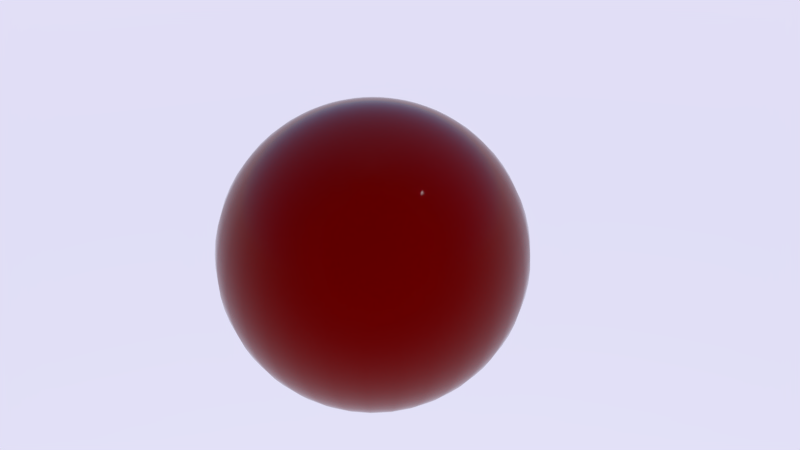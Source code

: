 # Source: PBRMaterials.blend  (saved by Blender 2.77.0; exported with 4.5.12 LTS)
import bpy
from mathutils import Matrix  # noqa: F401  (used for matrix-valued properties, if any)

bpy.ops.wm.read_factory_settings(use_empty=True)
scene = bpy.context.scene
scene.name = 'Scene'

# ---- collections
col_collection_1 = bpy.data.collections.new('Collection 1'); scene.collection.children.link(col_collection_1)

# ---- materials (node trees are filled in below, after node groups)
mat_pbr_dielectric = bpy.data.materials.new('PBR-Dielectric')
mat_pbr_dielectric.alpha_threshold = 0.0
mat_pbr_dielectric.roughness = 0.5
mat_pbr_dielectric.line_color = (0.0, 0.0, 0.0, 1.0)

# ---- node groups
ng_fresnelnodegroup = bpy.data.node_groups.new('FresnelNodeGroup', 'ShaderNodeTree')
_s = ng_fresnelnodegroup.interface.new_socket(name='Fresnel', in_out='OUTPUT', socket_type='NodeSocketFloat')
_s.subtype = 'FACTOR'
_s.min_value = 0.0
_s.max_value = 1.0
_s = ng_fresnelnodegroup.interface.new_socket(name='Normal', in_out='INPUT', socket_type='NodeSocketVector')
_s.min_value = -1.0
_s.max_value = 1.0
_s.hide_value = True
_s = ng_fresnelnodegroup.interface.new_socket(name='Roughness', in_out='INPUT', socket_type='NodeSocketFloat')
_s.subtype = 'FACTOR'
_s.min_value = 0.0
_s.max_value = 1.0
_s = ng_fresnelnodegroup.interface.new_socket(name='IOR', in_out='INPUT', socket_type='NodeSocketFloat')
_s.default_value = 1.45
_s.min_value = 0.0
_s.max_value = 1000.0
_N = ng_fresnelnodegroup.nodes; _L = ng_fresnelnodegroup.links
n0 = _N.new('ShaderNodeMix'); n0.name = 'Mix'; n0.location = (200, 120)
n0.data_type = 'RGBA'
n1 = _N.new('ShaderNodeBump'); n1.name = 'Bump'; n1.location = (0, 0)
n1.invert = True
n1.inputs[1].default_value = 0.1
n1.inputs[2].default_value = 1.0
n2 = _N.new('NodeGroupOutput'); n2.name = 'Group Output'; n2.location = (800, 0)
n3 = _N.new('ShaderNodeMath'); n3.name = 'Math'; n3.location = (600, 0)
n3.operation = 'SUBTRACT'
n4 = _N.new('ShaderNodeFresnel'); n4.name = 'Fresnel'; n4.location = (400, 40)
n5 = _N.new('ShaderNodeFresnel'); n5.name = 'Fresnel.001'; n5.location = (200, -220)
n6 = _N.new('ShaderNodeNewGeometry'); n6.name = 'Geometry'; n6.location = (-160, -220)
n7 = _N.new('NodeReroute'); n7.name = 'Reroute.001'; n7.location = (-20, -200)
n7.width = 16
n7.socket_idname = 'NodeSocketFloat'
n8 = _N.new('NodeReroute'); n8.name = 'Reroute'; n8.location = (-20, 20)
n8.width = 16
n8.socket_idname = 'NodeSocketFloatFactor'
n9 = _N.new('NodeGroupInput'); n9.name = 'Group Input'; n9.location = (-200, 0)
_L.new(n9.outputs[0], n1.inputs[4])
_L.new(n1.outputs[0], n0.inputs[6])
_L.new(n9.outputs[1], n8.inputs[0])
_L.new(n8.outputs[0], n0.inputs[0])
_L.new(n6.outputs[4], n0.inputs[7])
_L.new(n6.outputs[4], n5.inputs[1])
_L.new(n0.outputs[2], n4.inputs[1])
_L.new(n4.outputs[0], n3.inputs[0])
_L.new(n5.outputs[0], n3.inputs[1])
_L.new(n3.outputs[0], n2.inputs[0])
_L.new(n9.outputs[2], n7.inputs[0])
_L.new(n7.outputs[0], n5.inputs[0])
_L.new(n7.outputs[0], n4.inputs[0])
n2.is_active_output = True
ng_lessmorenodegroup = bpy.data.node_groups.new('LessMoreNodeGroup', 'ShaderNodeTree')
_s = ng_lessmorenodegroup.interface.new_socket(name='Value', in_out='OUTPUT', socket_type='NodeSocketFloat')
_s.min_value = 0.0
_s.max_value = 0.0
_s = ng_lessmorenodegroup.interface.new_socket(name='Value', in_out='INPUT', socket_type='NodeSocketFloat')
_s.default_value = 0.5
_s.min_value = -1e+04
_s.max_value = 1e+04
_s = ng_lessmorenodegroup.interface.new_socket(name='Less/More', in_out='INPUT', socket_type='NodeSocketFloat')
_s.default_value = 0.5
_s.min_value = -1e+04
_s.max_value = 1e+04
_N = ng_lessmorenodegroup.nodes; _L = ng_lessmorenodegroup.links
n0 = _N.new('ShaderNodeMath'); n0.name = 'Math.001'; n0.location = (220, 20)
n1 = _N.new('NodeGroupOutput'); n1.name = 'Group Output'; n1.location = (620, -40)
n2 = _N.new('ShaderNodeMath'); n2.name = 'Math'; n2.location = (20, 20)
n2.operation = 'MULTIPLY'
n3 = _N.new('NodeGroupInput'); n3.name = 'Group Input'; n3.location = (-180, -40)
n4 = _N.new('NodeReroute'); n4.name = 'Reroute'; n4.location = (0, -140)
n4.width = 16
n4.socket_idname = 'NodeSocketFloat'
n5 = _N.new('ShaderNodeMix'); n5.name = 'Mix'; n5.location = (420, 0)
n5.data_type = 'RGBA'
n5.blend_type = 'OVERLAY'
n5.inputs[0].default_value = 1.0
_L.new(n3.outputs[1], n2.inputs[0])
_L.new(n2.outputs[0], n0.inputs[0])
_L.new(n0.outputs[0], n5.inputs[6])
_L.new(n3.outputs[0], n4.inputs[0])
_L.new(n4.outputs[0], n5.inputs[7])
_L.new(n5.outputs[2], n1.inputs[0])
n1.is_active_output = True
ng_pbrdielectricnodegroup = bpy.data.node_groups.new('PBRDielectricNodeGroup', 'ShaderNodeTree')
_s = ng_pbrdielectricnodegroup.interface.new_socket(name='Shader', in_out='OUTPUT', socket_type='NodeSocketShader')
_s = ng_pbrdielectricnodegroup.interface.new_socket(name='Color', in_out='INPUT', socket_type='NodeSocketColor')
_s.default_value = (0.5, 0.5, 0.5, 1.0)
_s = ng_pbrdielectricnodegroup.interface.new_socket(name='Normal', in_out='INPUT', socket_type='NodeSocketVector')
_s.min_value = -1.0
_s.max_value = 1.0
_s.hide_value = True
_s = ng_pbrdielectricnodegroup.interface.new_socket(name='RoughnessMap', in_out='INPUT', socket_type='NodeSocketFloat')
_s.subtype = 'FACTOR'
_s.min_value = 0.0
_s.max_value = 1.0
_s = ng_pbrdielectricnodegroup.interface.new_socket(name='Less/More', in_out='INPUT', socket_type='NodeSocketFloat')
_s.subtype = 'FACTOR'
_s.min_value = -1.0
_s.max_value = 1.0
_s = ng_pbrdielectricnodegroup.interface.new_socket(name='ReflectionMap', in_out='INPUT', socket_type='NodeSocketFloat')
_s.subtype = 'FACTOR'
_s.min_value = 0.0
_s.max_value = 1.0
_s = ng_pbrdielectricnodegroup.interface.new_socket(name='Less/More', in_out='INPUT', socket_type='NodeSocketFloat')
_s.subtype = 'FACTOR'
_s.min_value = -1.0
_s.max_value = 1.0
_N = ng_pbrdielectricnodegroup.nodes; _L = ng_pbrdielectricnodegroup.links
n0 = _N.new('NodeReroute'); n0.name = 'Reroute'; n0.location = (240, 20)
n0.width = 16
n0.socket_idname = 'NodeSocketFloat'
n1 = _N.new('NodeGroupInput'); n1.name = 'Group Input'; n1.location = (-200, 0)
n2 = _N.new('ShaderNodeBsdfDiffuse'); n2.name = 'Diffuse BSDF'; n2.location = (280, 140)
n3 = _N.new('NodeReroute'); n3.name = 'Reroute.002'; n3.location = (0, 100)
n3.width = 16
n4 = _N.new('NodeReroute'); n4.name = 'Reroute.001'; n4.location = (220, -60)
n4.width = 16
n4.socket_idname = 'NodeSocketVector'
n5 = _N.new('NodeReroute'); n5.name = 'Reroute.003'; n5.location = (460, -180)
n5.width = 16
n5.socket_idname = 'NodeSocketFloat'
n6 = _N.new('NodeGroupOutput'); n6.name = 'Group Output'; n6.location = (960, 0)
n7 = _N.new('ShaderNodeMix'); n7.name = 'Mix'; n7.location = (520, 300)
n7.data_type = 'RGBA'
n7.blend_type = 'SCREEN'
n7.inputs[0].default_value = 1.0
n8 = _N.new('ShaderNodeMixShader'); n8.name = 'Mix Shader'; n8.location = (760, 0)
n9 = _N.new('ShaderNodeGroup'); n9.name = 'Group.002'; n9.location = (280, 300)
n9.node_tree = ng_fresnelnodegroup
n9.inputs[2].default_value = 1.45
n10 = _N.new('ShaderNodeGroup'); n10.name = 'Group'; n10.location = (40, 80)
n10.node_tree = ng_lessmorenodegroup
n11 = _N.new('ShaderNodeGroup'); n11.name = 'Group.001'; n11.location = (40, -140)
n11.node_tree = ng_lessmorenodegroup
n12 = _N.new('ShaderNodeBsdfAnisotropic'); n12.name = 'Glossy BSDF'; n12.location = (280, 0)
n12.distribution = 'GGX'
n13 = _N.new('ShaderNodeMath'); n13.name = 'Math'; n13.location = (0, 0)
n13.operation = 'POWER'
_L.new(n1.outputs[2], n10.inputs[0])
_L.new(n1.outputs[3], n10.inputs[1])
_L.new(n1.outputs[4], n11.inputs[0])
_L.new(n1.outputs[5], n11.inputs[1])
_L.new(n10.outputs[0], n0.inputs[0])
_L.new(n0.outputs[0], n2.inputs[1])
_L.new(n0.outputs[0], n9.inputs[1])
_L.new(n1.outputs[1], n4.inputs[0])
_L.new(n4.outputs[0], n12.inputs[4])
_L.new(n4.outputs[0], n2.inputs[2])
_L.new(n4.outputs[0], n9.inputs[0])
_L.new(n1.outputs[0], n3.inputs[0])
_L.new(n3.outputs[0], n2.inputs[0])
_L.new(n9.outputs[0], n7.inputs[6])
_L.new(n11.outputs[0], n5.inputs[0])
_L.new(n5.outputs[0], n7.inputs[7])
_L.new(n7.outputs[2], n8.inputs[0])
_L.new(n2.outputs[0], n8.inputs[1])
_L.new(n12.outputs[0], n8.inputs[2])
_L.new(n8.outputs[0], n6.inputs[0])
_L.new(n0.outputs[0], n13.inputs[0])
_L.new(n13.outputs[0], n12.inputs[1])
n6.is_active_output = True

# ---- material node trees
mat_pbr_dielectric.use_nodes = True; mat_pbr_dielectric.node_tree.nodes.clear()
_N = mat_pbr_dielectric.node_tree.nodes; _L = mat_pbr_dielectric.node_tree.links
n0 = _N.new('NodeFrame'); n0.name = 'Frame'; n0.location = (48, 382)
n0.width = 134
n0.shrink = False
n1 = _N.new('ShaderNodeOutputMaterial'); n1.name = 'Material Output'; n1.location = (300, 300)
n2 = _N.new('ShaderNodeGroup'); n2.name = 'Node'; n2.location = (40, 300)
n2.node_tree = ng_pbrdielectricnodegroup
n2.inputs[0].default_value = (0.214, 0.0, 0.0, 1.0)
n2.inputs[1].default_value = (0.0, 0.0, 0.0)
n2.inputs[2].default_value = 0.0
n2.inputs[3].default_value = 0.0
n2.inputs[4].default_value = 0.0
n2.inputs[5].default_value = 0.0
_L.new(n2.outputs[0], n1.inputs[0])
n1.is_active_output = True

# ---- world
world_world = bpy.data.worlds.new('World'); scene.world = world_world
world_world.use_nodes = True; world_world.node_tree.nodes.clear()
_N = world_world.node_tree.nodes; _L = world_world.node_tree.links
n0 = _N.new('ShaderNodeOutputWorld'); n0.name = 'World Output'; n0.location = (300, 300)
n1 = _N.new('ShaderNodeBackground'); n1.name = 'Background'; n1.location = (10, 300)
n2 = _N.new('ShaderNodeTexSky'); n2.name = 'Sky Texture'; n2.location = (-190, 300)
n2.sky_type = 'PREETHAM'
n2.sun_elevation = 1.571
_L.new(n1.outputs[0], n0.inputs[0])
_L.new(n2.outputs[0], n1.inputs[0])
n0.is_active_output = True
world_world.color = (0.05088, 0.05088, 0.05088)
world_world.use_sun_shadow = False
world_world.sun_shadow_jitter_overblur = 0.0
world_world.cycles.sampling_method = 'MANUAL'

# ---- cameras
cam_camera = bpy.data.cameras.new('Camera')
cam_camera.clip_end = 100.0
cam_camera.lens = 35.0
cam_camera.sensor_width = 32.0
cam_camera.sensor_height = 18.0
cam_camera.ortho_scale = 7.314
cam_camera.dof.focus_distance = 0.0

# ---- lights
light_lamp = bpy.data.lights.new('Lamp', 'POINT')
light_lamp.transmission_factor = 0.0
light_lamp.cutoff_distance = 30.0
light_lamp.energy = 100.0
light_lamp.shadow_buffer_clip_start = 1.001
light_lamp.shadow_soft_size = 0.1
light_lamp.shadow_maximum_resolution = 0.006
light_lamp.use_absolute_resolution = True

# ---- meshes
me_sphere_001 = bpy.data.meshes.new('Sphere.001')
me_sphere_001.from_pydata([(-0.196, 0.0, 1.99), (-0.3902, 0.0, 1.962), (-0.5806, 0.0, 1.914), (-0.7654, 0.0, 1.848), (-0.9428, 0.0, 1.764), (-1.111, 0.0, 1.663), (-1.269, 0.0, 1.546), (-1.414, 0.0, 1.414), (-1.546, 0.0, 1.269), (-1.663, 0.0, 1.111), (-1.764, 0.0, 0.9428), (-1.848, 0.0, 0.7654), (-1.914, 0.0, 0.5806), (-1.962, 0.0, 0.3902), (-1.99, 0.0, 0.196), (-2.0, 0.0, -3.258e-07), (-1.99, 0.0, -0.196), (-1.962, 0.0, -0.3902), (-1.914, 0.0, -0.5806), (-1.848, 0.0, -0.7654), (-1.764, 0.0, -0.9428), (-1.663, 0.0, -1.111), (-1.546, 0.0, -1.269), (-1.414, 0.0, -1.414), (-1.269, 0.0, -1.546), (-1.111, 0.0, -1.663), (-0.9428, 0.0, -1.764), (-0.7654, 0.0, -1.848), (-0.5806, 0.0, -1.914), (-0.3902, 0.0, -1.962), (-0.196, 0.0, -1.99), (-0.1923, 0.03824, 1.99), (-0.3827, 0.07612, 1.962), (-0.5694, 0.1133, 1.914), (-0.7507, 0.1493, 1.848), (-0.9247, 0.1839, 1.764), (-1.09, 0.2168, 1.663), (-1.244, 0.2475, 1.546), (-1.387, 0.2759, 1.414), (-1.516, 0.3016, 1.269), (-1.631, 0.3244, 1.111), (-1.73, 0.3441, 0.9428), (-1.812, 0.3605, 0.7654), (-1.877, 0.3734, 0.5806), (-1.924, 0.3827, 0.3902), (-1.952, 0.3883, 0.196), (-1.962, 0.3902, -3.258e-07), (-1.952, 0.3883, -0.196), (-1.924, 0.3827, -0.3902), (-1.877, 0.3734, -0.5806), (-1.812, 0.3605, -0.7654), (-1.73, 0.3441, -0.9428), (-1.631, 0.3244, -1.111), (-1.516, 0.3016, -1.269), (-1.387, 0.2759, -1.414), (-1.244, 0.2475, -1.546), (-1.09, 0.2168, -1.663), (-0.9247, 0.1839, -1.764), (-0.7507, 0.1493, -1.848), (-0.5694, 0.1133, -1.914), (-0.3827, 0.07612, -1.962), (-0.1923, 0.03824, -1.99), (-0.1811, 0.07502, 1.99), (-0.3605, 0.1493, 1.962), (-0.5364, 0.2222, 1.914), (-0.7071, 0.2929, 1.848), (-0.871, 0.3608, 1.764), (-1.027, 0.4252, 1.663), (-1.172, 0.4855, 1.546), (-1.307, 0.5412, 1.414), (-1.428, 0.5916, 1.269), (-1.536, 0.6364, 1.111), (-1.63, 0.675, 0.9428), (-1.707, 0.7071, 0.7654), (-1.768, 0.7324, 0.5806), (-1.812, 0.7507, 0.3902), (-1.839, 0.7617, 0.196), (-1.848, 0.7654, -3.258e-07), (-1.839, 0.7617, -0.196), (-1.812, 0.7507, -0.3902), (-1.768, 0.7324, -0.5806), (-1.707, 0.7071, -0.7654), (-1.63, 0.675, -0.9428), (-1.536, 0.6364, -1.111), (-1.428, 0.5916, -1.269), (-1.307, 0.5412, -1.414), (-1.172, 0.4855, -1.546), (-1.027, 0.4252, -1.663), (-0.871, 0.3608, -1.764), (-0.7071, 0.2929, -1.848), (-0.5364, 0.2222, -1.914), (-0.3605, 0.1493, -1.962), (-0.1811, 0.07502, -1.99), (-0.163, 0.1089, 1.99), (-0.3244, 0.2168, 1.962), (-0.4827, 0.3225, 1.914), (-0.6364, 0.4252, 1.848), (-0.7839, 0.5238, 1.764), (-0.9239, 0.6173, 1.663), (-1.055, 0.7049, 1.546), (-1.176, 0.7857, 1.414), (-1.285, 0.8589, 1.269), (-1.383, 0.9239, 1.111), (-1.467, 0.9799, 0.9428), (-1.536, 1.027, 0.7654), (-1.591, 1.063, 0.5806), (-1.631, 1.09, 0.3902), (-1.655, 1.106, 0.196), (-1.663, 1.111, -3.258e-07), (-1.655, 1.106, -0.196), (-1.631, 1.09, -0.3902), (-1.591, 1.063, -0.5806), (-1.536, 1.027, -0.7654), (-1.467, 0.9799, -0.9428), (-1.383, 0.9239, -1.111), (-1.285, 0.8589, -1.269), (-1.176, 0.7857, -1.414), (-1.055, 0.7049, -1.546), (-0.9239, 0.6173, -1.663), (-0.7839, 0.5238, -1.764), (-0.6364, 0.4252, -1.848), (-0.4827, 0.3225, -1.914), (-0.3244, 0.2168, -1.962), (-0.163, 0.1089, -1.99), (-0.1386, 0.1386, 1.99), (-0.2759, 0.2759, 1.962), (-0.4105, 0.4105, 1.914), (-0.5412, 0.5412, 1.848), (-0.6667, 0.6667, 1.764), (-0.7857, 0.7857, 1.663), (-0.8972, 0.8972, 1.546), (-1.0, 1.0, 1.414), (-1.093, 1.093, 1.269), (-1.176, 1.176, 1.111), (-1.247, 1.247, 0.9428), (-1.307, 1.307, 0.7654), (-1.353, 1.353, 0.5806), (-1.387, 1.387, 0.3902), (-1.407, 1.407, 0.196), (-1.414, 1.414, -3.258e-07), (-1.407, 1.407, -0.196), (-1.387, 1.387, -0.3902), (-1.353, 1.353, -0.5806), (-1.307, 1.307, -0.7654), (-1.247, 1.247, -0.9428), (-1.176, 1.176, -1.111), (-1.093, 1.093, -1.269), (-1.0, 1.0, -1.414), (-0.8972, 0.8972, -1.546), (-0.7857, 0.7857, -1.663), (-0.6667, 0.6667, -1.764), (-0.5412, 0.5412, -1.848), (-0.4105, 0.4105, -1.914), (-0.2759, 0.2759, -1.962), (-0.1386, 0.1386, -1.99), (-0.1089, 0.163, 1.99), (-0.2168, 0.3244, 1.962), (-0.3225, 0.4827, 1.914), (-0.4252, 0.6364, 1.848), (-0.5238, 0.7839, 1.764), (-0.6173, 0.9239, 1.663), (-0.7049, 1.055, 1.546), (-0.7857, 1.176, 1.414), (-0.8589, 1.285, 1.269), (-0.9239, 1.383, 1.111), (-0.9799, 1.467, 0.9428), (-1.027, 1.536, 0.7654), (-1.063, 1.591, 0.5806), (-1.09, 1.631, 0.3902), (-1.106, 1.655, 0.196), (-1.111, 1.663, -3.258e-07), (-1.106, 1.655, -0.196), (-1.09, 1.631, -0.3902), (-1.063, 1.591, -0.5806), (-1.027, 1.536, -0.7654), (-0.9799, 1.467, -0.9428), (-0.9239, 1.383, -1.111), (-0.8589, 1.285, -1.269), (-0.7857, 1.176, -1.414), (-0.7049, 1.055, -1.546), (-0.6173, 0.9239, -1.663), (-0.5238, 0.7839, -1.764), (-0.4252, 0.6364, -1.848), (-0.3225, 0.4827, -1.914), (-0.2168, 0.3244, -1.962), (-0.1089, 0.163, -1.99), (-0.07502, 0.1811, 1.99), (-0.1493, 0.3605, 1.962), (-0.2222, 0.5364, 1.914), (-0.2929, 0.7071, 1.848), (-0.3608, 0.871, 1.764), (-0.4252, 1.027, 1.663), (-0.4855, 1.172, 1.546), (-0.5412, 1.307, 1.414), (-0.5916, 1.428, 1.269), (-0.6364, 1.536, 1.111), (-0.675, 1.63, 0.9428), (-0.7071, 1.707, 0.7654), (-0.7324, 1.768, 0.5806), (-0.7507, 1.812, 0.3902), (-0.7617, 1.839, 0.196), (-0.7654, 1.848, -3.258e-07), (-0.7617, 1.839, -0.196), (-0.7507, 1.812, -0.3902), (-0.7324, 1.768, -0.5806), (-0.7071, 1.707, -0.7654), (-0.675, 1.63, -0.9428), (-0.6364, 1.536, -1.111), (-0.5916, 1.428, -1.269), (-0.5412, 1.307, -1.414), (-0.4855, 1.172, -1.546), (-0.4252, 1.027, -1.663), (-0.3608, 0.871, -1.764), (-0.2929, 0.7071, -1.848), (-0.2222, 0.5364, -1.914), (-0.1493, 0.3605, -1.962), (-0.07502, 0.1811, -1.99), (1.605e-06, 0.0, -2.0), (-0.03824, 0.1923, 1.99), (-0.07612, 0.3827, 1.962), (-0.1133, 0.5694, 1.914), (-0.1493, 0.7507, 1.848), (-0.1839, 0.9247, 1.764), (-0.2168, 1.09, 1.663), (-0.2475, 1.244, 1.546), (-0.2759, 1.387, 1.414), (-0.3016, 1.516, 1.269), (-0.3244, 1.631, 1.111), (-0.3441, 1.73, 0.9428), (-0.3605, 1.812, 0.7654), (-0.3734, 1.877, 0.5806), (-0.3827, 1.924, 0.3902), (-0.3883, 1.952, 0.196), (-0.3902, 1.962, -3.258e-07), (-0.3883, 1.952, -0.196), (-0.3827, 1.924, -0.3902), (-0.3734, 1.877, -0.5806), (-0.3605, 1.812, -0.7654), (-0.3441, 1.73, -0.9428), (-0.3244, 1.631, -1.111), (-0.3016, 1.516, -1.269), (-0.2759, 1.387, -1.414), (-0.2475, 1.244, -1.546), (-0.2168, 1.09, -1.663), (-0.1839, 0.9247, -1.764), (-0.1493, 0.7507, -1.848), (-0.1133, 0.5694, -1.914), (-0.07612, 0.3827, -1.962), (-0.03824, 0.1923, -1.99), (1.614e-06, 0.196, 1.99), (1.677e-06, 0.3902, 1.962), (1.648e-06, 0.5806, 1.914), (1.715e-06, 0.7654, 1.848), (1.744e-06, 0.9428, 1.764), (1.64e-06, 1.111, 1.663), (1.67e-06, 1.269, 1.546), (1.73e-06, 1.414, 1.414), (1.789e-06, 1.546, 1.269), (1.879e-06, 1.663, 1.111), (1.819e-06, 1.764, 0.9428), (1.759e-06, 1.848, 0.7654), (1.908e-06, 1.914, 0.5806), (1.849e-06, 1.962, 0.3902), (1.73e-06, 1.99, 0.196), (1.908e-06, 2.0, -3.258e-07), (1.73e-06, 1.99, -0.196), (1.61e-06, 1.962, -0.3902), (1.73e-06, 1.914, -0.5806), (1.73e-06, 1.848, -0.7654), (1.849e-06, 1.764, -0.9428), (1.819e-06, 1.663, -1.111), (1.7e-06, 1.546, -1.269), (1.849e-06, 1.414, -1.414), (1.685e-06, 1.269, -1.546), (1.834e-06, 1.111, -1.663), (1.685e-06, 0.9428, -1.764), (1.715e-06, 0.7654, -1.848), (1.707e-06, 0.5806, -1.914), (1.64e-06, 0.3902, -1.962), (1.625e-06, 0.196, -1.99), (0.03825, 0.1923, 1.99), (0.07612, 0.3827, 1.962), (0.1133, 0.5694, 1.914), (0.1493, 0.7507, 1.848), (0.1839, 0.9247, 1.764), (0.2168, 1.09, 1.663), (0.2475, 1.244, 1.546), (0.2759, 1.387, 1.414), (0.3016, 1.516, 1.269), (0.3244, 1.631, 1.111), (0.3441, 1.73, 0.9428), (0.3605, 1.812, 0.7654), (0.3734, 1.877, 0.5806), (0.3827, 1.924, 0.3902), (0.3883, 1.952, 0.196), (0.3902, 1.962, -3.258e-07), (0.3883, 1.952, -0.196), (0.3827, 1.924, -0.3902), (0.3734, 1.877, -0.5806), (0.3605, 1.812, -0.7654), (0.3441, 1.73, -0.9428), (0.3244, 1.631, -1.111), (0.3016, 1.516, -1.269), (0.2759, 1.387, -1.414), (0.2475, 1.244, -1.546), (0.2168, 1.09, -1.663), (0.1839, 0.9247, -1.764), (0.1493, 0.7507, -1.848), (0.1133, 0.5694, -1.914), (0.07612, 0.3827, -1.962), (0.03825, 0.1923, -1.99), (0.07502, 0.1811, 1.99), (0.1493, 0.3605, 1.962), (0.2222, 0.5364, 1.914), (0.2929, 0.7071, 1.848), (0.3608, 0.871, 1.764), (0.4252, 1.027, 1.663), (0.4855, 1.172, 1.546), (0.5412, 1.307, 1.414), (0.5916, 1.428, 1.269), (0.6364, 1.536, 1.111), (0.675, 1.63, 0.9428), (0.7071, 1.707, 0.7654), (0.7324, 1.768, 0.5806), (0.7507, 1.812, 0.3902), (0.7617, 1.839, 0.196), (0.7654, 1.848, -3.258e-07), (0.7617, 1.839, -0.196), (0.7507, 1.812, -0.3902), (0.7324, 1.768, -0.5806), (0.7071, 1.707, -0.7654), (0.675, 1.63, -0.9428), (0.6364, 1.536, -1.111), (0.5916, 1.428, -1.269), (0.5412, 1.307, -1.414), (0.4855, 1.172, -1.546), (0.4252, 1.027, -1.663), (0.3608, 0.871, -1.764), (0.2929, 0.7071, -1.848), (0.2222, 0.5364, -1.914), (0.1493, 0.3605, -1.962), (0.07502, 0.1811, -1.99), (0.1089, 0.163, 1.99), (0.2168, 0.3244, 1.962), (0.3225, 0.4827, 1.914), (0.4252, 0.6364, 1.848), (0.5238, 0.7839, 1.764), (0.6173, 0.9239, 1.663), (0.7049, 1.055, 1.546), (0.7857, 1.176, 1.414), (0.8589, 1.285, 1.269), (0.9239, 1.383, 1.111), (0.9799, 1.467, 0.9428), (1.027, 1.536, 0.7654), (1.063, 1.591, 0.5806), (1.09, 1.631, 0.3902), (1.106, 1.655, 0.196), (1.111, 1.663, -3.258e-07), (1.106, 1.655, -0.196), (1.09, 1.631, -0.3902), (1.063, 1.591, -0.5806), (1.027, 1.536, -0.7654), (0.9799, 1.467, -0.9428), (0.9239, 1.383, -1.111), (0.8589, 1.285, -1.269), (0.7857, 1.176, -1.414), (0.7049, 1.055, -1.546), (0.6173, 0.9239, -1.663), (0.5238, 0.7839, -1.764), (0.4252, 0.6364, -1.848), (0.3225, 0.4827, -1.914), (0.2168, 0.3244, -1.962), (0.1089, 0.163, -1.99), (0.1386, 0.1386, 1.99), (0.2759, 0.2759, 1.962), (0.4105, 0.4105, 1.914), (0.5412, 0.5412, 1.848), (0.6667, 0.6667, 1.764), (0.7857, 0.7857, 1.663), (0.8972, 0.8972, 1.546), (1.0, 1.0, 1.414), (1.093, 1.093, 1.269), (1.176, 1.176, 1.111), (1.247, 1.247, 0.9428), (1.307, 1.307, 0.7654), (1.353, 1.353, 0.5806), (1.387, 1.387, 0.3902), (1.407, 1.407, 0.196), (1.414, 1.414, -3.258e-07), (1.407, 1.407, -0.196), (1.387, 1.387, -0.3902), (1.353, 1.353, -0.5806), (1.307, 1.307, -0.7654), (1.247, 1.247, -0.9428), (1.176, 1.176, -1.111), (1.093, 1.093, -1.269), (1.0, 1.0, -1.414), (0.8972, 0.8972, -1.546), (0.7857, 0.7857, -1.663), (0.6667, 0.6667, -1.764), (0.5412, 0.5412, -1.848), (0.4105, 0.4105, -1.914), (0.2759, 0.2759, -1.962), (0.1386, 0.1386, -1.99), (0.163, 0.1089, 1.99), (0.3244, 0.2168, 1.962), (0.4827, 0.3225, 1.914), (0.6364, 0.4252, 1.848), (0.7839, 0.5238, 1.764), (0.9239, 0.6173, 1.663), (1.055, 0.7049, 1.546), (1.176, 0.7857, 1.414), (1.285, 0.8589, 1.269), (1.383, 0.9239, 1.111), (1.467, 0.9799, 0.9428), (1.536, 1.027, 0.7654), (1.591, 1.063, 0.5806), (1.631, 1.09, 0.3902), (1.655, 1.106, 0.196), (1.663, 1.111, -3.258e-07), (1.655, 1.106, -0.196), (1.631, 1.09, -0.3902), (1.591, 1.063, -0.5806), (1.536, 1.027, -0.7654), (1.467, 0.9799, -0.9428), (1.383, 0.9239, -1.111), (1.285, 0.8589, -1.269), (1.176, 0.7857, -1.414), (1.055, 0.7049, -1.546), (0.9239, 0.6173, -1.663), (0.7839, 0.5238, -1.764), (0.6364, 0.4252, -1.848), (0.4827, 0.3225, -1.914), (0.3244, 0.2168, -1.962), (0.163, 0.1089, -1.99), (0.1811, 0.07502, 1.99), (0.3605, 0.1493, 1.962), (0.5364, 0.2222, 1.914), (0.7071, 0.2929, 1.848), (0.871, 0.3608, 1.764), (1.027, 0.4252, 1.663), (1.172, 0.4855, 1.546), (1.307, 0.5412, 1.414), (1.428, 0.5916, 1.269), (1.536, 0.6364, 1.111), (1.63, 0.675, 0.9428), (1.707, 0.7071, 0.7654), (1.768, 0.7324, 0.5806), (1.812, 0.7507, 0.3902), (1.839, 0.7617, 0.196), (1.848, 0.7654, -3.258e-07), (1.839, 0.7617, -0.196), (1.812, 0.7507, -0.3902), (1.768, 0.7324, -0.5806), (1.707, 0.7071, -0.7654), (1.63, 0.675, -0.9428), (1.536, 0.6364, -1.111), (1.428, 0.5916, -1.269), (1.307, 0.5412, -1.414), (1.172, 0.4855, -1.546), (1.027, 0.4252, -1.663), (0.871, 0.3608, -1.764), (0.7071, 0.2929, -1.848), (0.5364, 0.2222, -1.914), (0.3605, 0.1493, -1.962), (0.1811, 0.07502, -1.99), (0.1923, 0.03824, 1.99), (0.3827, 0.07612, 1.962), (0.5694, 0.1133, 1.914), (0.7507, 0.1493, 1.848), (0.9247, 0.1839, 1.764), (1.09, 0.2168, 1.663), (1.244, 0.2475, 1.546), (1.387, 0.2759, 1.414), (1.516, 0.3016, 1.269), (1.631, 0.3244, 1.111), (1.73, 0.3441, 0.9428), (1.812, 0.3605, 0.7654), (1.877, 0.3734, 0.5806), (1.924, 0.3827, 0.3902), (1.952, 0.3883, 0.196), (1.962, 0.3902, -3.258e-07), (1.952, 0.3883, -0.196), (1.924, 0.3827, -0.3902), (1.877, 0.3734, -0.5806), (1.812, 0.3605, -0.7654), (1.73, 0.3441, -0.9428), (1.631, 0.3244, -1.111), (1.516, 0.3016, -1.269), (1.387, 0.2759, -1.414), (1.244, 0.2475, -1.546), (1.09, 0.2168, -1.663), (0.9247, 0.1839, -1.764), (0.7507, 0.1493, -1.848), (0.5694, 0.1133, -1.914), (0.3827, 0.07612, -1.962), (0.1923, 0.03824, -1.99), (0.196, 1.144e-08, 1.99), (0.3902, -5.934e-08, 1.962), (0.5806, -2.209e-08, 1.914), (0.7654, -2.68e-07, 1.848), (0.9428, -3.574e-07, 1.764), (1.111, -1.636e-07, 1.663), (1.269, -1.04e-07, 1.546), (1.414, -1.636e-07, 1.414), (1.546, -1.636e-07, 1.269), (1.663, -4.021e-07, 1.111), (1.764, -3.127e-07, 0.9428), (1.848, -2.233e-07, 0.7654), (1.914, -1.934e-07, 0.5806), (1.962, -1.934e-07, 0.3902), (1.99, -4.444e-08, 0.196), (2.0, -1.636e-07, -3.258e-07), (1.99, -4.444e-08, -0.196), (1.962, 7.477e-08, -0.3902), (1.914, -4.444e-08, -0.5806), (1.848, -1.04e-07, -0.7654), (1.764, -3.425e-07, -0.9428), (1.663, -4.021e-07, -1.111), (1.546, -1.464e-08, -1.269), (1.414, -2.829e-07, -1.414), (1.269, 2.652e-10, -1.546), (1.111, -4.021e-07, -1.663), (0.9428, -2.084e-07, -1.764), (0.7654, -1.785e-07, -1.848), (0.5806, -1.636e-07, -1.914), (0.3902, -1.464e-08, -1.962), (0.196, -2.581e-08, -1.99), (0.1923, -0.03824, 1.99), (0.3827, -0.07612, 1.962), (0.5694, -0.1133, 1.914), (0.7507, -0.1493, 1.848), (0.9247, -0.1839, 1.764), (1.09, -0.2168, 1.663), (1.244, -0.2475, 1.546), (1.387, -0.2759, 1.414), (1.516, -0.3016, 1.269), (1.631, -0.3244, 1.111), (1.73, -0.3441, 0.9428), (1.812, -0.3605, 0.7654), (1.877, -0.3734, 0.5806), (1.924, -0.3827, 0.3902), (1.952, -0.3883, 0.196), (1.962, -0.3902, -3.258e-07), (1.952, -0.3883, -0.196), (1.924, -0.3827, -0.3902), (1.877, -0.3734, -0.5806), (1.812, -0.3605, -0.7654), (1.73, -0.3441, -0.9428), (1.631, -0.3244, -1.111), (1.516, -0.3016, -1.269), (1.387, -0.2759, -1.414), (1.244, -0.2475, -1.546), (1.09, -0.2168, -1.663), (0.9247, -0.1839, -1.764), (0.7507, -0.1493, -1.848), (0.5694, -0.1133, -1.914), (0.3827, -0.07612, -1.962), (0.1923, -0.03824, -1.99), (0.1811, -0.07502, 1.99), (0.3605, -0.1493, 1.962), (0.5364, -0.2222, 1.914), (0.7071, -0.2929, 1.848), (0.871, -0.3608, 1.764), (1.027, -0.4252, 1.663), (1.172, -0.4855, 1.546), (1.307, -0.5412, 1.414), (1.428, -0.5916, 1.269), (1.536, -0.6364, 1.111), (1.63, -0.675, 0.9428), (1.707, -0.7071, 0.7654), (1.768, -0.7324, 0.5806), (1.812, -0.7507, 0.3902), (1.839, -0.7617, 0.196), (1.848, -0.7654, -3.258e-07), (1.839, -0.7617, -0.196), (1.812, -0.7507, -0.3902), (1.768, -0.7324, -0.5806), (1.707, -0.7071, -0.7654), (1.63, -0.675, -0.9428), (1.536, -0.6364, -1.111), (1.428, -0.5916, -1.269), (1.307, -0.5412, -1.414), (1.172, -0.4855, -1.546), (1.027, -0.4252, -1.663), (0.871, -0.3608, -1.764), (0.7071, -0.2929, -1.848), (0.5364, -0.2222, -1.914), (0.3605, -0.1493, -1.962), (0.1811, -0.07502, -1.99), (0.163, -0.1089, 1.99), (0.3244, -0.2168, 1.962), (0.4827, -0.3225, 1.914), (0.6364, -0.4252, 1.848), (0.7839, -0.5238, 1.764), (0.9239, -0.6173, 1.663), (1.055, -0.7049, 1.546), (1.176, -0.7857, 1.414), (1.285, -0.8589, 1.269), (1.383, -0.9239, 1.111), (1.467, -0.9799, 0.9428), (1.536, -1.027, 0.7654), (1.591, -1.063, 0.5806), (1.631, -1.09, 0.3902), (1.655, -1.106, 0.196), (1.663, -1.111, -3.258e-07), (1.655, -1.106, -0.196), (1.631, -1.09, -0.3902), (1.591, -1.063, -0.5806), (1.536, -1.027, -0.7654), (1.467, -0.9799, -0.9428), (1.383, -0.9239, -1.111), (1.285, -0.8589, -1.269), (1.176, -0.7857, -1.414), (1.055, -0.7049, -1.546), (0.9239, -0.6173, -1.663), (0.7839, -0.5238, -1.764), (0.6364, -0.4252, -1.848), (0.4827, -0.3225, -1.914), (0.3244, -0.2168, -1.962), (0.163, -0.1089, -1.99), (0.1386, -0.1386, 1.99), (0.2759, -0.2759, 1.962), (0.4105, -0.4105, 1.914), (0.5412, -0.5412, 1.848), (0.6667, -0.6667, 1.764), (0.7857, -0.7857, 1.663), (0.8972, -0.8972, 1.546), (1.0, -1.0, 1.414), (1.093, -1.093, 1.269), (1.176, -1.176, 1.111), (1.247, -1.247, 0.9428), (1.307, -1.307, 0.7654), (1.353, -1.353, 0.5806), (1.387, -1.387, 0.3902), (1.407, -1.407, 0.196), (1.414, -1.414, -3.258e-07), (1.407, -1.407, -0.196), (1.387, -1.387, -0.3902), (1.353, -1.353, -0.5806), (1.307, -1.307, -0.7654), (1.247, -1.247, -0.9428), (1.176, -1.176, -1.111), (1.093, -1.093, -1.269), (1.0, -1.0, -1.414), (0.8972, -0.8972, -1.546), (0.7857, -0.7857, -1.663), (0.6667, -0.6667, -1.764), (0.5412, -0.5412, -1.848), (0.4105, -0.4105, -1.914), (0.2759, -0.2759, -1.962), (0.1386, -0.1386, -1.99), (0.1089, -0.163, 1.99), (0.2168, -0.3244, 1.962), (0.3225, -0.4827, 1.914), (0.4252, -0.6364, 1.848), (0.5238, -0.7839, 1.764), (0.6173, -0.9239, 1.663), (0.7049, -1.055, 1.546), (0.7857, -1.176, 1.414), (0.8589, -1.285, 1.269), (0.9239, -1.383, 1.111), (0.9799, -1.467, 0.9428), (1.027, -1.536, 0.7654), (1.063, -1.591, 0.5806), (1.09, -1.631, 0.3902), (1.106, -1.655, 0.196), (1.111, -1.663, -3.258e-07), (1.106, -1.655, -0.196), (1.09, -1.631, -0.3902), (1.063, -1.591, -0.5806), (1.027, -1.536, -0.7654), (0.9799, -1.467, -0.9428), (0.9239, -1.383, -1.111), (0.8589, -1.285, -1.269), (0.7857, -1.176, -1.414), (0.7049, -1.055, -1.546), (0.6173, -0.9239, -1.663), (0.5238, -0.7839, -1.764), (0.4252, -0.6364, -1.848), (0.3225, -0.4827, -1.914), (0.2168, -0.3244, -1.962), (0.1089, -0.163, -1.99), (0.07502, -0.1811, 1.99), (0.1493, -0.3605, 1.962), (0.2222, -0.5364, 1.914), (0.2929, -0.7071, 1.848), (0.3608, -0.871, 1.764), (0.4252, -1.027, 1.663), (0.4855, -1.172, 1.546), (0.5412, -1.307, 1.414), (0.5916, -1.428, 1.269), (0.6364, -1.536, 1.111), (0.675, -1.63, 0.9428), (0.7071, -1.707, 0.7654), (0.7324, -1.768, 0.5806), (0.7507, -1.812, 0.3902), (0.7617, -1.839, 0.196), (0.7654, -1.848, -3.258e-07), (0.7617, -1.839, -0.196), (0.7507, -1.812, -0.3902), (0.7324, -1.768, -0.5806), (0.7071, -1.707, -0.7654), (0.675, -1.63, -0.9428), (0.6364, -1.536, -1.111), (0.5916, -1.428, -1.269), (0.5412, -1.307, -1.414), (0.4855, -1.172, -1.546), (0.4252, -1.027, -1.663), (0.3608, -0.871, -1.764), (0.2929, -0.7071, -1.848), (0.2222, -0.5364, -1.914), (0.1493, -0.3605, -1.962), (0.07502, -0.1811, -1.99), (0.03825, -0.1923, 1.99), (0.07612, -0.3827, 1.962), (0.1133, -0.5694, 1.914), (0.1493, -0.7507, 1.848), (0.1839, -0.9247, 1.764), (0.2168, -1.09, 1.663), (0.2475, -1.244, 1.546), (0.2759, -1.387, 1.414), (0.3016, -1.516, 1.269), (0.3244, -1.631, 1.111), (0.3441, -1.73, 0.9428), (0.3605, -1.812, 0.7654), (0.3734, -1.877, 0.5806), (0.3827, -1.924, 0.3902), (0.3883, -1.952, 0.196), (0.3902, -1.962, -3.258e-07), (0.3883, -1.952, -0.196), (0.3827, -1.924, -0.3902), (0.3734, -1.877, -0.5806), (0.3605, -1.812, -0.7654), (0.3441, -1.73, -0.9428), (0.3244, -1.631, -1.111), (0.3016, -1.516, -1.269), (0.2759, -1.387, -1.414), (0.2475, -1.244, -1.546), (0.2168, -1.09, -1.663), (0.1839, -0.9247, -1.764), (0.1493, -0.7507, -1.848), (0.1133, -0.5694, -1.914), (0.07612, -0.3827, -1.962), (0.03825, -0.1923, -1.99), (1.599e-06, -0.196, 1.99), (1.543e-06, -0.3902, 1.962), (1.581e-06, -0.5806, 1.914), (1.357e-06, -0.7654, 1.848), (1.268e-06, -0.9428, 1.764), (1.446e-06, -1.111, 1.663), (1.372e-06, -1.269, 1.546), (1.402e-06, -1.414, 1.414), (1.432e-06, -1.546, 1.269), (1.163e-06, -1.663, 1.111), (1.312e-06, -1.764, 0.9428), (1.223e-06, -1.848, 0.7654), (1.342e-06, -1.914, 0.5806), (1.521e-06, -1.962, 0.3902), (1.521e-06, -1.99, 0.196), (1.432e-06, -2.0, -3.258e-07), (1.521e-06, -1.99, -0.196), (1.759e-06, -1.962, -0.3902), (1.551e-06, -1.914, -0.5806), (1.491e-06, -1.848, -0.7654), (1.312e-06, -1.764, -0.9428), (1.163e-06, -1.663, -1.111), (1.521e-06, -1.546, -1.269), (1.372e-06, -1.414, -1.414), (1.581e-06, -1.269, -1.546), (1.223e-06, -1.111, -1.663), (1.297e-06, -0.9428, -1.764), (1.476e-06, -0.7654, -1.848), (1.454e-06, -0.5806, -1.914), (1.573e-06, -0.3902, -1.962), (1.566e-06, -0.196, -1.99), (-0.03824, -0.1923, 1.99), (-0.07612, -0.3827, 1.962), (-0.1133, -0.5694, 1.914), (-0.1493, -0.7507, 1.848), (-0.1839, -0.9247, 1.764), (-0.2168, -1.09, 1.663), (-0.2475, -1.244, 1.546), (-0.2759, -1.387, 1.414), (-0.3016, -1.516, 1.269), (-0.3244, -1.631, 1.111), (-0.3441, -1.73, 0.9428), (-0.3605, -1.812, 0.7654), (-0.3734, -1.877, 0.5806), (-0.3827, -1.924, 0.3902), (-0.3883, -1.952, 0.196), (-0.3902, -1.962, -3.258e-07), (-0.3883, -1.952, -0.196), (-0.3827, -1.924, -0.3902), (-0.3734, -1.877, -0.5806), (-0.3605, -1.812, -0.7654), (-0.3441, -1.73, -0.9428), (-0.3244, -1.631, -1.111), (-0.3016, -1.516, -1.269), (-0.2759, -1.387, -1.414), (-0.2475, -1.244, -1.546), (-0.2168, -1.09, -1.663), (-0.1839, -0.9247, -1.764), (-0.1493, -0.7507, -1.848), (-0.1133, -0.5694, -1.914), (-0.07612, -0.3827, -1.962), (-0.03824, -0.1923, -1.99), (-0.07502, -0.1811, 1.99), (-0.1493, -0.3605, 1.962), (-0.2222, -0.5364, 1.914), (-0.2929, -0.7071, 1.848), (-0.3608, -0.871, 1.764), (-0.4252, -1.027, 1.663), (-0.4855, -1.172, 1.546), (-0.5412, -1.307, 1.414), (-0.5916, -1.428, 1.269), (-0.6364, -1.536, 1.111), (-0.675, -1.63, 0.9428), (-0.7071, -1.707, 0.7654), (-0.7324, -1.768, 0.5806), (-0.7507, -1.812, 0.3902), (-0.7617, -1.839, 0.196), (-0.7654, -1.848, -3.258e-07), (-0.7617, -1.839, -0.196), (-0.7507, -1.812, -0.3902), (-0.7324, -1.768, -0.5806), (-0.7071, -1.707, -0.7654), (-0.675, -1.63, -0.9428), (-0.6364, -1.536, -1.111), (-0.5916, -1.428, -1.269), (-0.5412, -1.307, -1.414), (-0.4855, -1.172, -1.546), (-0.4252, -1.027, -1.663), (-0.3608, -0.871, -1.764), (-0.2929, -0.7071, -1.848), (-0.2222, -0.5364, -1.914), (-0.1493, -0.3605, -1.962), (-0.07502, -0.1811, -1.99), (-0.1089, -0.163, 1.99), (-0.2168, -0.3244, 1.962), (-0.3225, -0.4827, 1.914), (-0.4252, -0.6364, 1.848), (-0.5238, -0.7839, 1.764), (-0.6173, -0.9239, 1.663), (-0.7049, -1.055, 1.546), (-0.7857, -1.176, 1.414), (-0.8589, -1.285, 1.269), (-0.9239, -1.383, 1.111), (-0.9799, -1.467, 0.9428), (-1.027, -1.536, 0.7654), (-1.063, -1.591, 0.5806), (-1.09, -1.631, 0.3902), (-1.106, -1.655, 0.196), (-1.111, -1.663, -3.258e-07), (-1.106, -1.655, -0.196), (-1.09, -1.631, -0.3902), (-1.063, -1.591, -0.5806), (-1.027, -1.536, -0.7654), (-0.9799, -1.467, -0.9428), (-0.9239, -1.383, -1.111), (-0.8589, -1.285, -1.269), (-0.7857, -1.176, -1.414), (-0.7049, -1.055, -1.546), (-0.6173, -0.9239, -1.663), (-0.5238, -0.7839, -1.764), (-0.4252, -0.6364, -1.848), (-0.3225, -0.4827, -1.914), (-0.2168, -0.3244, -1.962), (-0.1089, -0.163, -1.99), (4.702e-07, -1.135e-06, 2.0), (-0.1386, -0.1386, 1.99), (-0.2759, -0.2759, 1.962), (-0.4105, -0.4105, 1.914), (-0.5412, -0.5412, 1.848), (-0.6667, -0.6667, 1.764), (-0.7857, -0.7857, 1.663), (-0.8972, -0.8972, 1.546), (-1.0, -1.0, 1.414), (-1.093, -1.093, 1.269), (-1.176, -1.176, 1.111), (-1.247, -1.247, 0.9428), (-1.307, -1.307, 0.7654), (-1.353, -1.353, 0.5806), (-1.387, -1.387, 0.3902), (-1.407, -1.407, 0.196), (-1.414, -1.414, -3.258e-07), (-1.407, -1.407, -0.196), (-1.387, -1.387, -0.3902), (-1.353, -1.353, -0.5806), (-1.307, -1.307, -0.7654), (-1.247, -1.247, -0.9428), (-1.176, -1.176, -1.111), (-1.093, -1.093, -1.269), (-1.0, -1.0, -1.414), (-0.8972, -0.8972, -1.546), (-0.7857, -0.7857, -1.663), (-0.6667, -0.6667, -1.764), (-0.5412, -0.5412, -1.848), (-0.4105, -0.4105, -1.914), (-0.2759, -0.2759, -1.962), (-0.1386, -0.1386, -1.99), (-0.163, -0.1089, 1.99), (-0.3244, -0.2168, 1.962), (-0.4827, -0.3225, 1.914), (-0.6364, -0.4252, 1.848), (-0.7839, -0.5238, 1.764), (-0.9239, -0.6173, 1.663), (-1.055, -0.7049, 1.546), (-1.176, -0.7857, 1.414), (-1.285, -0.8589, 1.269), (-1.383, -0.9239, 1.111), (-1.467, -0.9799, 0.9428), (-1.536, -1.027, 0.7654), (-1.591, -1.063, 0.5806), (-1.631, -1.09, 0.3902), (-1.655, -1.106, 0.196), (-1.663, -1.111, -3.258e-07), (-1.655, -1.106, -0.196), (-1.631, -1.09, -0.3902), (-1.591, -1.063, -0.5806), (-1.536, -1.027, -0.7654), (-1.467, -0.9799, -0.9428), (-1.383, -0.9239, -1.111), (-1.285, -0.8589, -1.269), (-1.176, -0.7857, -1.414), (-1.055, -0.7049, -1.546), (-0.9239, -0.6173, -1.663), (-0.7839, -0.5238, -1.764), (-0.6364, -0.4252, -1.848), (-0.4827, -0.3225, -1.914), (-0.3244, -0.2168, -1.962), (-0.163, -0.1089, -1.99), (-0.1811, -0.07502, 1.99), (-0.3605, -0.1493, 1.962), (-0.5364, -0.2222, 1.914), (-0.7071, -0.2929, 1.848), (-0.871, -0.3608, 1.764), (-1.027, -0.4252, 1.663), (-1.172, -0.4855, 1.546), (-1.307, -0.5412, 1.414), (-1.428, -0.5916, 1.269), (-1.536, -0.6364, 1.111), (-1.63, -0.675, 0.9428), (-1.707, -0.7071, 0.7654), (-1.768, -0.7324, 0.5806), (-1.812, -0.7507, 0.3902), (-1.839, -0.7617, 0.196), (-1.848, -0.7654, -3.258e-07), (-1.839, -0.7617, -0.196), (-1.812, -0.7507, -0.3902), (-1.768, -0.7324, -0.5806), (-1.707, -0.7071, -0.7654), (-1.63, -0.675, -0.9428), (-1.536, -0.6364, -1.111), (-1.428, -0.5916, -1.269), (-1.307, -0.5412, -1.414), (-1.172, -0.4855, -1.546), (-1.027, -0.4252, -1.663), (-0.871, -0.3608, -1.764), (-0.7071, -0.2929, -1.848), (-0.5364, -0.2222, -1.914), (-0.3605, -0.1493, -1.962), (-0.1811, -0.07502, -1.99), (-0.1923, -0.03824, 1.99), (-0.3827, -0.07612, 1.962), (-0.5694, -0.1133, 1.914), (-0.7507, -0.1493, 1.848), (-0.9247, -0.1839, 1.764), (-1.09, -0.2168, 1.663), (-1.244, -0.2475, 1.546), (-1.387, -0.2759, 1.414), (-1.516, -0.3016, 1.269), (-1.631, -0.3244, 1.111), (-1.73, -0.3441, 0.9428), (-1.812, -0.3605, 0.7654), (-1.877, -0.3734, 0.5806), (-1.924, -0.3827, 0.3902), (-1.952, -0.3883, 0.196), (-1.962, -0.3902, -3.258e-07), (-1.952, -0.3883, -0.196), (-1.924, -0.3827, -0.3902), (-1.877, -0.3734, -0.5806), (-1.812, -0.3605, -0.7654), (-1.73, -0.3441, -0.9428), (-1.631, -0.3244, -1.111), (-1.516, -0.3016, -1.269), (-1.387, -0.2759, -1.414), (-1.244, -0.2475, -1.546), (-1.09, -0.2168, -1.663), (-0.9247, -0.1839, -1.764), (-0.7507, -0.1493, -1.848), (-0.5694, -0.1133, -1.914), (-0.3827, -0.07612, -1.962), (-0.1923, -0.03824, -1.99)], [], [(7, 6, 37, 38), (21, 20, 51, 52), (8, 7, 38, 39), (22, 21, 52, 53), (9, 8, 39, 40), (23, 22, 53, 54), (10, 9, 40, 41), (24, 23, 54, 55), (11, 10, 41, 42), (25, 24, 55, 56), (12, 11, 42, 43), (26, 25, 56, 57), (13, 12, 43, 44), (0, 869, 31), (27, 26, 57, 58), (14, 13, 44, 45), (1, 0, 31, 32), (28, 27, 58, 59), (15, 14, 45, 46), (2, 1, 32, 33), (29, 28, 59, 60), (16, 15, 46, 47), (3, 2, 33, 34), (30, 29, 60, 61), (17, 16, 47, 48), (4, 3, 34, 35), (217, 30, 61), (18, 17, 48, 49), (5, 4, 35, 36), (19, 18, 49, 50), (6, 5, 36, 37), (20, 19, 50, 51), (46, 45, 76, 77), (33, 32, 63, 64), (60, 59, 90, 91), (47, 46, 77, 78), (34, 33, 64, 65), (61, 60, 91, 92), (48, 47, 78, 79), (35, 34, 65, 66), (217, 61, 92), (49, 48, 79, 80), (36, 35, 66, 67), (50, 49, 80, 81), (37, 36, 67, 68), (51, 50, 81, 82), (38, 37, 68, 69), (52, 51, 82, 83), (39, 38, 69, 70), (53, 52, 83, 84), (40, 39, 70, 71), (54, 53, 84, 85), (41, 40, 71, 72), (55, 54, 85, 86), (42, 41, 72, 73), (56, 55, 86, 87), (43, 42, 73, 74), (57, 56, 87, 88), (44, 43, 74, 75), (31, 869, 62), (58, 57, 88, 89), (45, 44, 75, 76), (32, 31, 62, 63), (59, 58, 89, 90), (79, 78, 109, 110), (66, 65, 96, 97), (217, 92, 123), (80, 79, 110, 111), (67, 66, 97, 98), (81, 80, 111, 112), (68, 67, 98, 99), (82, 81, 112, 113), (69, 68, 99, 100), (83, 82, 113, 114), (70, 69, 100, 101), (84, 83, 114, 115), (71, 70, 101, 102), (85, 84, 115, 116), (72, 71, 102, 103), (86, 85, 116, 117), (73, 72, 103, 104), (87, 86, 117, 118), (74, 73, 104, 105), (88, 87, 118, 119), (75, 74, 105, 106), (62, 869, 93), (89, 88, 119, 120), (76, 75, 106, 107), (63, 62, 93, 94), (90, 89, 120, 121), (77, 76, 107, 108), (64, 63, 94, 95), (91, 90, 121, 122), (78, 77, 108, 109), (65, 64, 95, 96), (92, 91, 122, 123), (112, 111, 142, 143), (99, 98, 129, 130), (113, 112, 143, 144), (100, 99, 130, 131), (114, 113, 144, 145), (101, 100, 131, 132), (115, 114, 145, 146), (102, 101, 132, 133), (116, 115, 146, 147), (103, 102, 133, 134), (117, 116, 147, 148), (104, 103, 134, 135), (118, 117, 148, 149), (105, 104, 135, 136), (119, 118, 149, 150), (106, 105, 136, 137), (93, 869, 124), (120, 119, 150, 151), (107, 106, 137, 138), (94, 93, 124, 125), (121, 120, 151, 152), (108, 107, 138, 139), (95, 94, 125, 126), (122, 121, 152, 153), (109, 108, 139, 140), (96, 95, 126, 127), (123, 122, 153, 154), (110, 109, 140, 141), (97, 96, 127, 128), (217, 123, 154), (111, 110, 141, 142), (98, 97, 128, 129), (145, 144, 175, 176), (132, 131, 162, 163), (146, 145, 176, 177), (133, 132, 163, 164), (147, 146, 177, 178), (134, 133, 164, 165), (148, 147, 178, 179), (135, 134, 165, 166), (149, 148, 179, 180), (136, 135, 166, 167), (150, 149, 180, 181), (137, 136, 167, 168), (124, 869, 155), (151, 150, 181, 182), (138, 137, 168, 169), (125, 124, 155, 156), (152, 151, 182, 183), (139, 138, 169, 170), (126, 125, 156, 157), (153, 152, 183, 184), (140, 139, 170, 171), (127, 126, 157, 158), (154, 153, 184, 185), (141, 140, 171, 172), (128, 127, 158, 159), (217, 154, 185), (142, 141, 172, 173), (129, 128, 159, 160), (143, 142, 173, 174), (130, 129, 160, 161), (144, 143, 174, 175), (131, 130, 161, 162), (178, 177, 208, 209), (165, 164, 195, 196), (179, 178, 209, 210), (166, 165, 196, 197), (180, 179, 210, 211), (167, 166, 197, 198), (181, 180, 211, 212), (168, 167, 198, 199), (155, 869, 186), (182, 181, 212, 213), (169, 168, 199, 200), (156, 155, 186, 187), (183, 182, 213, 214), (170, 169, 200, 201), (157, 156, 187, 188), (184, 183, 214, 215), (171, 170, 201, 202), (158, 157, 188, 189), (185, 184, 215, 216), (172, 171, 202, 203), (159, 158, 189, 190), (217, 185, 216), (173, 172, 203, 204), (160, 159, 190, 191), (174, 173, 204, 205), (161, 160, 191, 192), (175, 174, 205, 206), (162, 161, 192, 193), (176, 175, 206, 207), (163, 162, 193, 194), (177, 176, 207, 208), (164, 163, 194, 195), (211, 210, 242, 243), (198, 197, 229, 230), (212, 211, 243, 244), (199, 198, 230, 231), (186, 869, 218), (213, 212, 244, 245), (200, 199, 231, 232), (187, 186, 218, 219), (214, 213, 245, 246), (201, 200, 232, 233), (188, 187, 219, 220), (215, 214, 246, 247), (202, 201, 233, 234), (189, 188, 220, 221), (216, 215, 247, 248), (203, 202, 234, 235), (190, 189, 221, 222), (217, 216, 248), (204, 203, 235, 236), (191, 190, 222, 223), (205, 204, 236, 237), (192, 191, 223, 224), (206, 205, 237, 238), (193, 192, 224, 225), (207, 206, 238, 239), (194, 193, 225, 226), (208, 207, 239, 240), (195, 194, 226, 227), (209, 208, 240, 241), (196, 195, 227, 228), (210, 209, 241, 242), (197, 196, 228, 229), (245, 244, 275, 276), (232, 231, 262, 263), (219, 218, 249, 250), (246, 245, 276, 277), (233, 232, 263, 264), (220, 219, 250, 251), (247, 246, 277, 278), (234, 233, 264, 265), (221, 220, 251, 252), (248, 247, 278, 279), (235, 234, 265, 266), (222, 221, 252, 253), (217, 248, 279), (236, 235, 266, 267), (223, 222, 253, 254), (237, 236, 267, 268), (224, 223, 254, 255), (238, 237, 268, 269), (225, 224, 255, 256), (239, 238, 269, 270), (226, 225, 256, 257), (240, 239, 270, 271), (227, 226, 257, 258), (241, 240, 271, 272), (228, 227, 258, 259), (242, 241, 272, 273), (229, 228, 259, 260), (243, 242, 273, 274), (230, 229, 260, 261), (244, 243, 274, 275), (231, 230, 261, 262), (218, 869, 249), (278, 277, 308, 309), (265, 264, 295, 296), (252, 251, 282, 283), (279, 278, 309, 310), (266, 265, 296, 297), (253, 252, 283, 284), (217, 279, 310), (267, 266, 297, 298), (254, 253, 284, 285), (268, 267, 298, 299), (255, 254, 285, 286), (269, 268, 299, 300), (256, 255, 286, 287), (270, 269, 300, 301), (257, 256, 287, 288), (271, 270, 301, 302), (258, 257, 288, 289), (272, 271, 302, 303), (259, 258, 289, 290), (273, 272, 303, 304), (260, 259, 290, 291), (274, 273, 304, 305), (261, 260, 291, 292), (275, 274, 305, 306), (262, 261, 292, 293), (249, 869, 280), (276, 275, 306, 307), (263, 262, 293, 294), (250, 249, 280, 281), (277, 276, 307, 308), (264, 263, 294, 295), (251, 250, 281, 282), (217, 310, 341), (298, 297, 328, 329), (285, 284, 315, 316), (299, 298, 329, 330), (286, 285, 316, 317), (300, 299, 330, 331), (287, 286, 317, 318), (301, 300, 331, 332), (288, 287, 318, 319), (302, 301, 332, 333), (289, 288, 319, 320), (303, 302, 333, 334), (290, 289, 320, 321), (304, 303, 334, 335), (291, 290, 321, 322), (305, 304, 335, 336), (292, 291, 322, 323), (306, 305, 336, 337), (293, 292, 323, 324), (280, 869, 311), (307, 306, 337, 338), (294, 293, 324, 325), (281, 280, 311, 312), (308, 307, 338, 339), (295, 294, 325, 326), (282, 281, 312, 313), (309, 308, 339, 340), (296, 295, 326, 327), (283, 282, 313, 314), (310, 309, 340, 341), (297, 296, 327, 328), (284, 283, 314, 315), (331, 330, 361, 362), (318, 317, 348, 349), (332, 331, 362, 363), (319, 318, 349, 350), (333, 332, 363, 364), (320, 319, 350, 351), (334, 333, 364, 365), (321, 320, 351, 352), (335, 334, 365, 366), (322, 321, 352, 353), (336, 335, 366, 367), (323, 322, 353, 354), (337, 336, 367, 368), (324, 323, 354, 355), (311, 869, 342), (338, 337, 368, 369), (325, 324, 355, 356), (312, 311, 342, 343), (339, 338, 369, 370), (326, 325, 356, 357), (313, 312, 343, 344), (340, 339, 370, 371), (327, 326, 357, 358), (314, 313, 344, 345), (341, 340, 371, 372), (328, 327, 358, 359), (315, 314, 345, 346), (217, 341, 372), (329, 328, 359, 360), (316, 315, 346, 347), (330, 329, 360, 361), (317, 316, 347, 348), (364, 363, 394, 395), (351, 350, 381, 382), (365, 364, 395, 396), (352, 351, 382, 383), (366, 365, 396, 397), (353, 352, 383, 384), (367, 366, 397, 398), (354, 353, 384, 385), (368, 367, 398, 399), (355, 354, 385, 386), (342, 869, 373), (369, 368, 399, 400), (356, 355, 386, 387), (343, 342, 373, 374), (370, 369, 400, 401), (357, 356, 387, 388), (344, 343, 374, 375), (371, 370, 401, 402), (358, 357, 388, 389), (345, 344, 375, 376), (372, 371, 402, 403), (359, 358, 389, 390), (346, 345, 376, 377), (217, 372, 403), (360, 359, 390, 391), (347, 346, 377, 378), (361, 360, 391, 392), (348, 347, 378, 379), (362, 361, 392, 393), (349, 348, 379, 380), (363, 362, 393, 394), (350, 349, 380, 381), (397, 396, 427, 428), (384, 383, 414, 415), (398, 397, 428, 429), (385, 384, 415, 416), (399, 398, 429, 430), (386, 385, 416, 417), (373, 869, 404), (400, 399, 430, 431), (387, 386, 417, 418), (374, 373, 404, 405), (401, 400, 431, 432), (388, 387, 418, 419), (375, 374, 405, 406), (402, 401, 432, 433), (389, 388, 419, 420), (376, 375, 406, 407), (403, 402, 433, 434), (390, 389, 420, 421), (377, 376, 407, 408), (217, 403, 434), (391, 390, 421, 422), (378, 377, 408, 409), (392, 391, 422, 423), (379, 378, 409, 410), (393, 392, 423, 424), (380, 379, 410, 411), (394, 393, 424, 425), (381, 380, 411, 412), (395, 394, 425, 426), (382, 381, 412, 413), (396, 395, 426, 427), (383, 382, 413, 414), (430, 429, 460, 461), (417, 416, 447, 448), (404, 869, 435), (431, 430, 461, 462), (418, 417, 448, 449), (405, 404, 435, 436), (432, 431, 462, 463), (419, 418, 449, 450), (406, 405, 436, 437), (433, 432, 463, 464), (420, 419, 450, 451), (407, 406, 437, 438), (434, 433, 464, 465), (421, 420, 451, 452), (408, 407, 438, 439), (217, 434, 465), (422, 421, 452, 453), (409, 408, 439, 440), (423, 422, 453, 454), (410, 409, 440, 441), (424, 423, 454, 455), (411, 410, 441, 442), (425, 424, 455, 456), (412, 411, 442, 443), (426, 425, 456, 457), (413, 412, 443, 444), (427, 426, 457, 458), (414, 413, 444, 445), (428, 427, 458, 459), (415, 414, 445, 446), (429, 428, 459, 460), (416, 415, 446, 447), (436, 435, 466, 467), (463, 462, 493, 494), (450, 449, 480, 481), (437, 436, 467, 468), (464, 463, 494, 495), (451, 450, 481, 482), (438, 437, 468, 469), (465, 464, 495, 496), (452, 451, 482, 483), (439, 438, 469, 470), (217, 465, 496), (453, 452, 483, 484), (440, 439, 470, 471), (454, 453, 484, 485), (441, 440, 471, 472), (455, 454, 485, 486), (442, 441, 472, 473), (456, 455, 486, 487), (443, 442, 473, 474), (457, 456, 487, 488), (444, 443, 474, 475), (458, 457, 488, 489), (445, 444, 475, 476), (459, 458, 489, 490), (446, 445, 476, 477), (460, 459, 490, 491), (447, 446, 477, 478), (461, 460, 491, 492), (448, 447, 478, 479), (435, 869, 466), (462, 461, 492, 493), (449, 448, 479, 480), (469, 468, 499, 500), (496, 495, 526, 527), (483, 482, 513, 514), (470, 469, 500, 501), (217, 496, 527), (484, 483, 514, 515), (471, 470, 501, 502), (485, 484, 515, 516), (472, 471, 502, 503), (486, 485, 516, 517), (473, 472, 503, 504), (487, 486, 517, 518), (474, 473, 504, 505), (488, 487, 518, 519), (475, 474, 505, 506), (489, 488, 519, 520), (476, 475, 506, 507), (490, 489, 520, 521), (477, 476, 507, 508), (491, 490, 521, 522), (478, 477, 508, 509), (492, 491, 522, 523), (479, 478, 509, 510), (466, 869, 497), (493, 492, 523, 524), (480, 479, 510, 511), (467, 466, 497, 498), (494, 493, 524, 525), (481, 480, 511, 512), (468, 467, 498, 499), (495, 494, 525, 526), (482, 481, 512, 513), (502, 501, 532, 533), (516, 515, 546, 547), (503, 502, 533, 534), (517, 516, 547, 548), (504, 503, 534, 535), (518, 517, 548, 549), (505, 504, 535, 536), (519, 518, 549, 550), (506, 505, 536, 537), (520, 519, 550, 551), (507, 506, 537, 538), (521, 520, 551, 552), (508, 507, 538, 539), (522, 521, 552, 553), (509, 508, 539, 540), (523, 522, 553, 554), (510, 509, 540, 541), (497, 869, 528), (524, 523, 554, 555), (511, 510, 541, 542), (498, 497, 528, 529), (525, 524, 555, 556), (512, 511, 542, 543), (499, 498, 529, 530), (526, 525, 556, 557), (513, 512, 543, 544), (500, 499, 530, 531), (527, 526, 557, 558), (514, 513, 544, 545), (501, 500, 531, 532), (217, 527, 558), (515, 514, 545, 546), (535, 534, 565, 566), (549, 548, 579, 580), (536, 535, 566, 567), (550, 549, 580, 581), (537, 536, 567, 568), (551, 550, 581, 582), (538, 537, 568, 569), (552, 551, 582, 583), (539, 538, 569, 570), (553, 552, 583, 584), (540, 539, 570, 571), (554, 553, 584, 585), (541, 540, 571, 572), (528, 869, 559), (555, 554, 585, 586), (542, 541, 572, 573), (529, 528, 559, 560), (556, 555, 586, 587), (543, 542, 573, 574), (530, 529, 560, 561), (557, 556, 587, 588), (544, 543, 574, 575), (531, 530, 561, 562), (558, 557, 588, 589), (545, 544, 575, 576), (532, 531, 562, 563), (217, 558, 589), (546, 545, 576, 577), (533, 532, 563, 564), (547, 546, 577, 578), (534, 533, 564, 565), (548, 547, 578, 579), (568, 567, 598, 599), (582, 581, 612, 613), (569, 568, 599, 600), (583, 582, 613, 614), (570, 569, 600, 601), (584, 583, 614, 615), (571, 570, 601, 602), (585, 584, 615, 616), (572, 571, 602, 603), (559, 869, 590), (586, 585, 616, 617), (573, 572, 603, 604), (560, 559, 590, 591), (587, 586, 617, 618), (574, 573, 604, 605), (561, 560, 591, 592), (588, 587, 618, 619), (575, 574, 605, 606), (562, 561, 592, 593), (589, 588, 619, 620), (576, 575, 606, 607), (563, 562, 593, 594), (217, 589, 620), (577, 576, 607, 608), (564, 563, 594, 595), (578, 577, 608, 609), (565, 564, 595, 596), (579, 578, 609, 610), (566, 565, 596, 597), (580, 579, 610, 611), (567, 566, 597, 598), (581, 580, 611, 612), (601, 600, 631, 632), (615, 614, 645, 646), (602, 601, 632, 633), (616, 615, 646, 647), (603, 602, 633, 634), (590, 869, 621), (617, 616, 647, 648), (604, 603, 634, 635), (591, 590, 621, 622), (618, 617, 648, 649), (605, 604, 635, 636), (592, 591, 622, 623), (619, 618, 649, 650), (606, 605, 636, 637), (593, 592, 623, 624), (620, 619, 650, 651), (607, 606, 637, 638), (594, 593, 624, 625), (217, 620, 651), (608, 607, 638, 639), (595, 594, 625, 626), (609, 608, 639, 640), (596, 595, 626, 627), (610, 609, 640, 641), (597, 596, 627, 628), (611, 610, 641, 642), (598, 597, 628, 629), (612, 611, 642, 643), (599, 598, 629, 630), (613, 612, 643, 644), (600, 599, 630, 631), (614, 613, 644, 645), (634, 633, 664, 665), (621, 869, 652), (648, 647, 678, 679), (635, 634, 665, 666), (622, 621, 652, 653), (649, 648, 679, 680), (636, 635, 666, 667), (623, 622, 653, 654), (650, 649, 680, 681), (637, 636, 667, 668), (624, 623, 654, 655), (651, 650, 681, 682), (638, 637, 668, 669), (625, 624, 655, 656), (217, 651, 682), (639, 638, 669, 670), (626, 625, 656, 657), (640, 639, 670, 671), (627, 626, 657, 658), (641, 640, 671, 672), (628, 627, 658, 659), (642, 641, 672, 673), (629, 628, 659, 660), (643, 642, 673, 674), (630, 629, 660, 661), (644, 643, 674, 675), (631, 630, 661, 662), (645, 644, 675, 676), (632, 631, 662, 663), (646, 645, 676, 677), (633, 632, 663, 664), (647, 646, 677, 678), (667, 666, 697, 698), (654, 653, 684, 685), (681, 680, 711, 712), (668, 667, 698, 699), (655, 654, 685, 686), (682, 681, 712, 713), (669, 668, 699, 700), (656, 655, 686, 687), (217, 682, 713), (670, 669, 700, 701), (657, 656, 687, 688), (671, 670, 701, 702), (658, 657, 688, 689), (672, 671, 702, 703), (659, 658, 689, 690), (673, 672, 703, 704), (660, 659, 690, 691), (674, 673, 704, 705), (661, 660, 691, 692), (675, 674, 705, 706), (662, 661, 692, 693), (676, 675, 706, 707), (663, 662, 693, 694), (677, 676, 707, 708), (664, 663, 694, 695), (678, 677, 708, 709), (665, 664, 695, 696), (652, 869, 683), (679, 678, 709, 710), (666, 665, 696, 697), (653, 652, 683, 684), (680, 679, 710, 711), (700, 699, 730, 731), (687, 686, 717, 718), (217, 713, 744), (701, 700, 731, 732), (688, 687, 718, 719), (702, 701, 732, 733), (689, 688, 719, 720), (703, 702, 733, 734), (690, 689, 720, 721), (704, 703, 734, 735), (691, 690, 721, 722), (705, 704, 735, 736), (692, 691, 722, 723), (706, 705, 736, 737), (693, 692, 723, 724), (707, 706, 737, 738), (694, 693, 724, 725), (708, 707, 738, 739), (695, 694, 725, 726), (709, 708, 739, 740), (696, 695, 726, 727), (683, 869, 714), (710, 709, 740, 741), (697, 696, 727, 728), (684, 683, 714, 715), (711, 710, 741, 742), (698, 697, 728, 729), (685, 684, 715, 716), (712, 711, 742, 743), (699, 698, 729, 730), (686, 685, 716, 717), (713, 712, 743, 744), (733, 732, 763, 764), (720, 719, 750, 751), (734, 733, 764, 765), (721, 720, 751, 752), (735, 734, 765, 766), (722, 721, 752, 753), (736, 735, 766, 767), (723, 722, 753, 754), (737, 736, 767, 768), (724, 723, 754, 755), (738, 737, 768, 769), (725, 724, 755, 756), (739, 738, 769, 770), (726, 725, 756, 757), (740, 739, 770, 771), (727, 726, 757, 758), (714, 869, 745), (741, 740, 771, 772), (728, 727, 758, 759), (715, 714, 745, 746), (742, 741, 772, 773), (729, 728, 759, 760), (716, 715, 746, 747), (743, 742, 773, 774), (730, 729, 760, 761), (717, 716, 747, 748), (744, 743, 774, 775), (731, 730, 761, 762), (718, 717, 748, 749), (217, 744, 775), (732, 731, 762, 763), (719, 718, 749, 750), (766, 765, 796, 797), (753, 752, 783, 784), (767, 766, 797, 798), (754, 753, 784, 785), (768, 767, 798, 799), (755, 754, 785, 786), (769, 768, 799, 800), (756, 755, 786, 787), (770, 769, 800, 801), (757, 756, 787, 788), (771, 770, 801, 802), (758, 757, 788, 789), (745, 869, 776), (772, 771, 802, 803), (759, 758, 789, 790), (746, 745, 776, 777), (773, 772, 803, 804), (760, 759, 790, 791), (747, 746, 777, 778), (774, 773, 804, 805), (761, 760, 791, 792), (748, 747, 778, 779), (775, 774, 805, 806), (762, 761, 792, 793), (749, 748, 779, 780), (217, 775, 806), (763, 762, 793, 794), (750, 749, 780, 781), (764, 763, 794, 795), (751, 750, 781, 782), (765, 764, 795, 796), (752, 751, 782, 783), (799, 798, 829, 830), (786, 785, 816, 817), (800, 799, 830, 831), (787, 786, 817, 818), (801, 800, 831, 832), (788, 787, 818, 819), (802, 801, 832, 833), (789, 788, 819, 820), (776, 869, 807), (803, 802, 833, 834), (790, 789, 820, 821), (777, 776, 807, 808), (804, 803, 834, 835), (791, 790, 821, 822), (778, 777, 808, 809), (805, 804, 835, 836), (792, 791, 822, 823), (779, 778, 809, 810), (806, 805, 836, 837), (793, 792, 823, 824), (780, 779, 810, 811), (217, 806, 837), (794, 793, 824, 825), (781, 780, 811, 812), (795, 794, 825, 826), (782, 781, 812, 813), (796, 795, 826, 827), (783, 782, 813, 814), (797, 796, 827, 828), (784, 783, 814, 815), (798, 797, 828, 829), (785, 784, 815, 816), (815, 814, 845, 846), (829, 828, 859, 860), (816, 815, 846, 847), (830, 829, 860, 861), (817, 816, 847, 848), (831, 830, 861, 862), (818, 817, 848, 849), (832, 831, 862, 863), (819, 818, 849, 850), (833, 832, 863, 864), (820, 819, 850, 851), (807, 869, 838), (834, 833, 864, 865), (821, 820, 851, 852), (808, 807, 838, 839), (835, 834, 865, 866), (822, 821, 852, 853), (809, 808, 839, 840), (836, 835, 866, 867), (823, 822, 853, 854), (810, 809, 840, 841), (837, 836, 867, 868), (824, 823, 854, 855), (811, 810, 841, 842), (217, 837, 868), (825, 824, 855, 856), (812, 811, 842, 843), (826, 825, 856, 857), (813, 812, 843, 844), (827, 826, 857, 858), (814, 813, 844, 845), (828, 827, 858, 859), (848, 847, 879, 880), (862, 861, 893, 894), (849, 848, 880, 881), (863, 862, 894, 895), (850, 849, 881, 882), (864, 863, 895, 896), (851, 850, 882, 883), (838, 869, 870), (865, 864, 896, 897), (852, 851, 883, 884), (839, 838, 870, 871), (866, 865, 897, 898), (853, 852, 884, 885), (840, 839, 871, 872), (867, 866, 898, 899), (854, 853, 885, 886), (841, 840, 872, 873), (868, 867, 899, 900), (855, 854, 886, 887), (842, 841, 873, 874), (217, 868, 900), (856, 855, 887, 888), (843, 842, 874, 875), (857, 856, 888, 889), (844, 843, 875, 876), (858, 857, 889, 890), (845, 844, 876, 877), (859, 858, 890, 891), (846, 845, 877, 878), (860, 859, 891, 892), (847, 846, 878, 879), (861, 860, 892, 893), (882, 881, 912, 913), (896, 895, 926, 927), (883, 882, 913, 914), (870, 869, 901), (897, 896, 927, 928), (884, 883, 914, 915), (871, 870, 901, 902), (898, 897, 928, 929), (885, 884, 915, 916), (872, 871, 902, 903), (899, 898, 929, 930), (886, 885, 916, 917), (873, 872, 903, 904), (900, 899, 930, 931), (887, 886, 917, 918), (874, 873, 904, 905), (217, 900, 931), (888, 887, 918, 919), (875, 874, 905, 906), (889, 888, 919, 920), (876, 875, 906, 907), (890, 889, 920, 921), (877, 876, 907, 908), (891, 890, 921, 922), (878, 877, 908, 909), (892, 891, 922, 923), (879, 878, 909, 910), (893, 892, 923, 924), (880, 879, 910, 911), (894, 893, 924, 925), (881, 880, 911, 912), (895, 894, 925, 926), (915, 914, 945, 946), (902, 901, 932, 933), (929, 928, 959, 960), (916, 915, 946, 947), (903, 902, 933, 934), (930, 929, 960, 961), (917, 916, 947, 948), (904, 903, 934, 935), (931, 930, 961, 962), (918, 917, 948, 949), (905, 904, 935, 936), (217, 931, 962), (919, 918, 949, 950), (906, 905, 936, 937), (920, 919, 950, 951), (907, 906, 937, 938), (921, 920, 951, 952), (908, 907, 938, 939), (922, 921, 952, 953), (909, 908, 939, 940), (923, 922, 953, 954), (910, 909, 940, 941), (924, 923, 954, 955), (911, 910, 941, 942), (925, 924, 955, 956), (912, 911, 942, 943), (926, 925, 956, 957), (913, 912, 943, 944), (927, 926, 957, 958), (914, 913, 944, 945), (901, 869, 932), (928, 927, 958, 959), (948, 947, 978, 979), (935, 934, 965, 966), (962, 961, 992, 993), (949, 948, 979, 980), (936, 935, 966, 967), (217, 962, 993), (950, 949, 980, 981), (937, 936, 967, 968), (951, 950, 981, 982), (938, 937, 968, 969), (952, 951, 982, 983), (939, 938, 969, 970), (953, 952, 983, 984), (940, 939, 970, 971), (954, 953, 984, 985), (941, 940, 971, 972), (955, 954, 985, 986), (942, 941, 972, 973), (956, 955, 986, 987), (943, 942, 973, 974), (957, 956, 987, 988), (944, 943, 974, 975), (958, 957, 988, 989), (945, 944, 975, 976), (932, 869, 963), (959, 958, 989, 990), (946, 945, 976, 977), (933, 932, 963, 964), (960, 959, 990, 991), (947, 946, 977, 978), (934, 933, 964, 965), (961, 960, 991, 992), (981, 980, 17, 18), (968, 967, 4, 5), (982, 981, 18, 19), (969, 968, 5, 6), (983, 982, 19, 20), (970, 969, 6, 7), (984, 983, 20, 21), (971, 970, 7, 8), (985, 984, 21, 22), (972, 971, 8, 9), (986, 985, 22, 23), (973, 972, 9, 10), (987, 986, 23, 24), (974, 973, 10, 11), (988, 987, 24, 25), (975, 974, 11, 12), (989, 988, 25, 26), (976, 975, 12, 13), (963, 869, 0), (990, 989, 26, 27), (977, 976, 13, 14), (964, 963, 0, 1), (991, 990, 27, 28), (978, 977, 14, 15), (965, 964, 1, 2), (992, 991, 28, 29), (979, 978, 15, 16), (966, 965, 2, 3), (993, 992, 29, 30), (980, 979, 16, 17), (967, 966, 3, 4), (217, 993, 30)])
me_sphere_001.polygons.foreach_set('use_smooth', [True] * 1024)
me_sphere_001.materials.append(mat_pbr_dielectric)
me_sphere_001.use_remesh_preserve_volume = False
me_sphere_001.use_remesh_preserve_attributes = False
me_sphere_001.use_mirror_vertex_groups = False
me_sphere_001.update()

# ---- objects
ob_sphere = bpy.data.objects.new('Sphere', me_sphere_001)
ob_lamp = bpy.data.objects.new('Lamp', light_lamp)
ob_camera = bpy.data.objects.new('Camera', cam_camera)

# ---- transforms, parenting, visibility, modifiers, constraints
ob_sphere.location = (0.0, 0.0, 0.0)
ob_sphere.lineart.crease_threshold = 0.0
ob_lamp.location = (4.076, 1.005, 5.904)
ob_lamp.rotation_euler = (0.6503, 0.05522, 1.866)
ob_lamp.lock_rotations_4d = False
ob_lamp.empty_display_type = 'ARROWS'
ob_lamp.color = (0.0, 0.0, 0.0, 0.0)
ob_lamp.lineart.crease_threshold = 0.0
ob_camera.location = (7.481, -6.508, 5.344)
ob_camera.rotation_euler = (1.109, 0.01082, 0.8149)
ob_camera.lock_rotations_4d = False
ob_camera.empty_display_type = 'ARROWS'
ob_camera.color = (0.0, 0.0, 0.0, 0.0)
ob_camera.display_type = 'WIRE'
ob_camera.lineart.crease_threshold = 0.0

# ---- collection membership
col_collection_1.objects.link(ob_sphere)
col_collection_1.objects.link(ob_lamp)
col_collection_1.objects.link(ob_camera)

# ---- scene / render settings (as saved in the file)
scene.camera = ob_camera
scene.frame_start = 1; scene.frame_end = 250; scene.frame_set(1)
scene.render.engine = 'CYCLES'
scene.render.resolution_percentage = 50
scene.render.dither_intensity = 0.0
scene.cycles.use_denoising = False
scene.cycles.samples = 128
scene.cycles.sampling_pattern = 'TABULATED_SOBOL'
scene.cycles.light_sampling_threshold = 0.0
scene.cycles.use_adaptive_sampling = False
scene.cycles.use_light_tree = False
scene.cycles.blur_glossy = 0.0
scene.cycles.sample_clamp_indirect = 0.0
scene.view_settings.view_transform = 'Standard'
bpy.context.view_layer.update()
